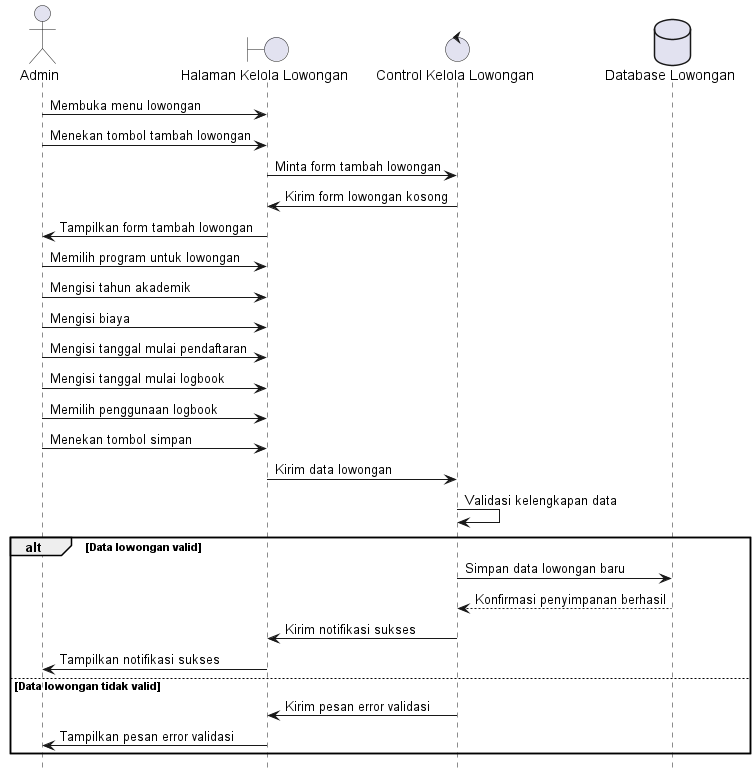

The diagram above was rendered by PlantUML. Its source (embedded in the PNG):
@startuml
hide footbox
actor Admin
boundary "Halaman Kelola Lowongan"
control "Control Kelola Lowongan"
database "Database Lowongan"

Admin -> "Halaman Kelola Lowongan": Membuka menu lowongan
Admin -> "Halaman Kelola Lowongan": Menekan tombol tambah lowongan
"Halaman Kelola Lowongan" -> "Control Kelola Lowongan": Minta form tambah lowongan
"Control Kelola Lowongan" -> "Halaman Kelola Lowongan": Kirim form lowongan kosong
"Halaman Kelola Lowongan" -> Admin: Tampilkan form tambah lowongan

Admin -> "Halaman Kelola Lowongan": Memilih program untuk lowongan
Admin -> "Halaman Kelola Lowongan": Mengisi tahun akademik
Admin -> "Halaman Kelola Lowongan": Mengisi biaya
Admin -> "Halaman Kelola Lowongan": Mengisi tanggal mulai pendaftaran
Admin -> "Halaman Kelola Lowongan": Mengisi tanggal mulai logbook
Admin -> "Halaman Kelola Lowongan": Memilih penggunaan logbook
Admin -> "Halaman Kelola Lowongan": Menekan tombol simpan

"Halaman Kelola Lowongan" -> "Control Kelola Lowongan": Kirim data lowongan
"Control Kelola Lowongan" -> "Control Kelola Lowongan": Validasi kelengkapan data

alt Data lowongan valid
    "Control Kelola Lowongan" -> "Database Lowongan": Simpan data lowongan baru
    "Database Lowongan" --> "Control Kelola Lowongan": Konfirmasi penyimpanan berhasil
    "Control Kelola Lowongan" -> "Halaman Kelola Lowongan": Kirim notifikasi sukses
    "Halaman Kelola Lowongan" -> Admin: Tampilkan notifikasi sukses
else Data lowongan tidak valid
    "Control Kelola Lowongan" -> "Halaman Kelola Lowongan": Kirim pesan error validasi
    "Halaman Kelola Lowongan" -> Admin: Tampilkan pesan error validasi
end
@enduml